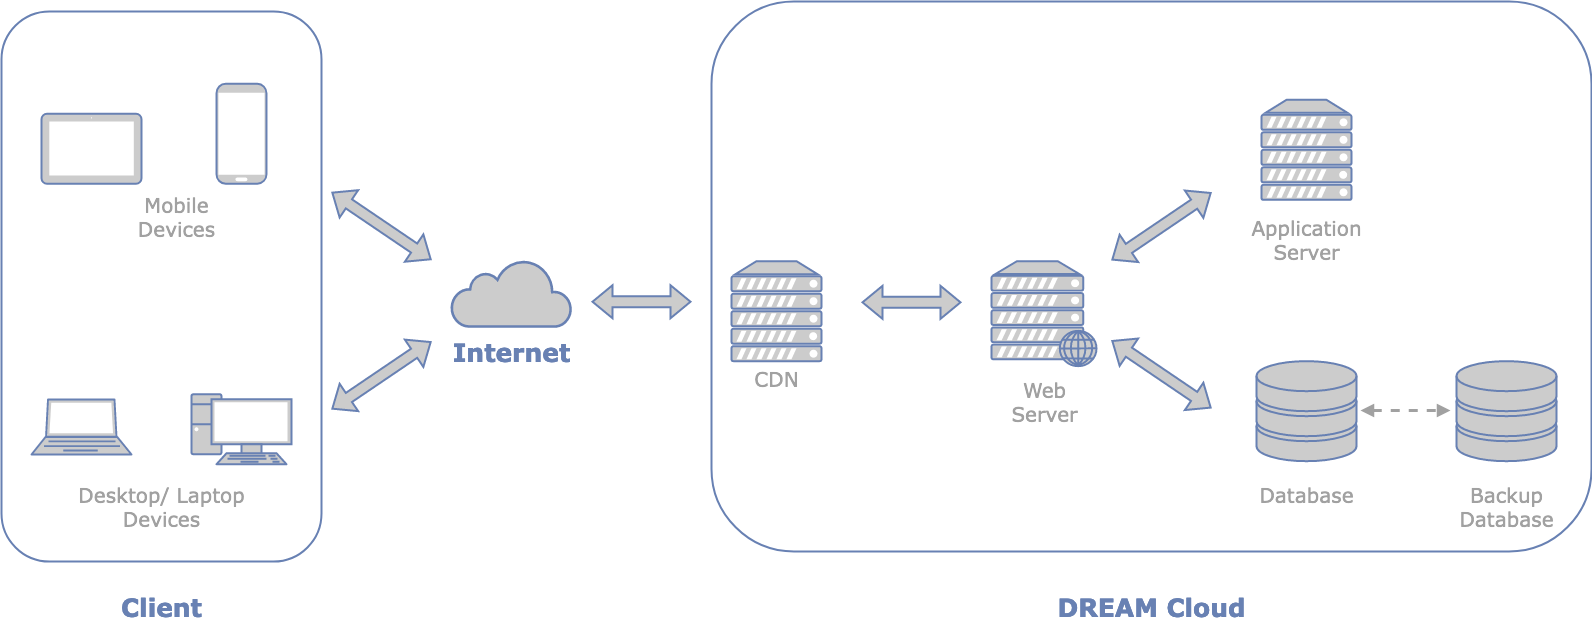

The diagram above was exported from draw.io. Its source (the exported page's mxGraphModel, read from the mxfile embedded in the PNG):
<mxGraphModel dx="1892" dy="1098" grid="1" gridSize="10" guides="1" tooltips="1" connect="1" arrows="1" fold="1" page="1" pageScale="1" pageWidth="1100" pageHeight="850" math="0" shadow="0">
  <root>
    <mxCell id="0" />
    <mxCell id="1" parent="0" />
    <mxCell id="dkUnHt_9dZEplTd5NLjD-33" value="" style="rounded=1;whiteSpace=wrap;html=1;fontFamily=Verdana;fontSize=20;fontColor=#A1A1A1;strokeColor=#6881B3;strokeWidth=2;fillColor=none;" vertex="1" parent="1">
      <mxGeometry x="10" y="30" width="320" height="550" as="geometry" />
    </mxCell>
    <mxCell id="dkUnHt_9dZEplTd5NLjD-36" value="" style="rounded=1;whiteSpace=wrap;html=1;fontFamily=Verdana;fontSize=20;fontColor=#A1A1A1;strokeColor=#6881B3;strokeWidth=2;fillColor=none;" vertex="1" parent="1">
      <mxGeometry x="720" y="20" width="880" height="550" as="geometry" />
    </mxCell>
    <mxCell id="dkUnHt_9dZEplTd5NLjD-1" value="" style="html=1;outlineConnect=0;fillColor=#CCCCCC;strokeColor=#6881B3;gradientColor=none;gradientDirection=north;strokeWidth=2;shape=mxgraph.networks.cloud;fontColor=#ffffff;" vertex="1" parent="1">
      <mxGeometry x="460" y="278.33000000000004" width="120" height="66.67" as="geometry" />
    </mxCell>
    <mxCell id="dkUnHt_9dZEplTd5NLjD-2" value="" style="fontColor=#0066CC;verticalAlign=top;verticalLabelPosition=bottom;labelPosition=center;align=center;html=1;outlineConnect=0;fillColor=#CCCCCC;strokeColor=#6881B3;gradientColor=none;gradientDirection=north;strokeWidth=2;shape=mxgraph.networks.mobile;" vertex="1" parent="1">
      <mxGeometry x="225" y="102.25" width="50" height="100" as="geometry" />
    </mxCell>
    <mxCell id="dkUnHt_9dZEplTd5NLjD-3" value="" style="fontColor=#0066CC;verticalAlign=top;verticalLabelPosition=bottom;labelPosition=center;align=center;html=1;outlineConnect=0;fillColor=#CCCCCC;strokeColor=#6881B3;gradientColor=none;gradientDirection=north;strokeWidth=2;shape=mxgraph.networks.tablet;" vertex="1" parent="1">
      <mxGeometry x="50" y="132.25" width="100" height="70" as="geometry" />
    </mxCell>
    <mxCell id="dkUnHt_9dZEplTd5NLjD-4" value="" style="fontColor=#0066CC;verticalAlign=top;verticalLabelPosition=bottom;labelPosition=center;align=center;html=1;outlineConnect=0;fillColor=#CCCCCC;strokeColor=#6881B3;gradientColor=none;gradientDirection=north;strokeWidth=2;shape=mxgraph.networks.pc;" vertex="1" parent="1">
      <mxGeometry x="200" y="412.75" width="100" height="70" as="geometry" />
    </mxCell>
    <mxCell id="dkUnHt_9dZEplTd5NLjD-5" value="" style="fontColor=#0066CC;verticalAlign=top;verticalLabelPosition=bottom;labelPosition=center;align=center;html=1;outlineConnect=0;fillColor=#CCCCCC;strokeColor=#6881B3;gradientColor=none;gradientDirection=north;strokeWidth=2;shape=mxgraph.networks.laptop;" vertex="1" parent="1">
      <mxGeometry x="40" y="418" width="100" height="55" as="geometry" />
    </mxCell>
    <mxCell id="dkUnHt_9dZEplTd5NLjD-10" value="" style="fontColor=#0066CC;verticalAlign=top;verticalLabelPosition=bottom;labelPosition=center;align=center;html=1;outlineConnect=0;fillColor=#CCCCCC;strokeColor=#6881B3;gradientColor=none;gradientDirection=north;strokeWidth=2;shape=mxgraph.networks.storage;" vertex="1" parent="1">
      <mxGeometry x="1265" y="379.67" width="100" height="100" as="geometry" />
    </mxCell>
    <mxCell id="dkUnHt_9dZEplTd5NLjD-11" value="" style="fontColor=#0066CC;verticalAlign=top;verticalLabelPosition=bottom;labelPosition=center;align=center;html=1;outlineConnect=0;fillColor=#CCCCCC;strokeColor=#6881B3;gradientColor=none;gradientDirection=north;strokeWidth=2;shape=mxgraph.networks.web_server;" vertex="1" parent="1">
      <mxGeometry x="1000" y="279.67" width="105" height="105" as="geometry" />
    </mxCell>
    <mxCell id="dkUnHt_9dZEplTd5NLjD-12" value="" style="fontColor=#0066CC;verticalAlign=top;verticalLabelPosition=bottom;labelPosition=center;align=center;html=1;outlineConnect=0;fillColor=#CCCCCC;strokeColor=#6881B3;gradientColor=none;gradientDirection=north;strokeWidth=2;shape=mxgraph.networks.server;" vertex="1" parent="1">
      <mxGeometry x="1270" y="118.33" width="90" height="100" as="geometry" />
    </mxCell>
    <mxCell id="dkUnHt_9dZEplTd5NLjD-13" value="" style="fontColor=#0066CC;verticalAlign=top;verticalLabelPosition=bottom;labelPosition=center;align=center;html=1;outlineConnect=0;fillColor=#CCCCCC;strokeColor=#6881B3;gradientColor=none;gradientDirection=north;strokeWidth=2;shape=mxgraph.networks.storage;" vertex="1" parent="1">
      <mxGeometry x="1465" y="379.67" width="100" height="100" as="geometry" />
    </mxCell>
    <mxCell id="dkUnHt_9dZEplTd5NLjD-14" value="" style="endArrow=block;startArrow=block;html=1;rounded=0;strokeWidth=2;startFill=1;endFill=1;shape=flexArrow;strokeColor=#6881B3;fillColor=#CCCCCC;" edge="1" parent="1">
      <mxGeometry width="50" height="50" relative="1" as="geometry">
        <mxPoint x="340" y="210.58" as="sourcePoint" />
        <mxPoint x="440" y="278.33" as="targetPoint" />
      </mxGeometry>
    </mxCell>
    <mxCell id="dkUnHt_9dZEplTd5NLjD-16" value="" style="endArrow=block;startArrow=block;html=1;rounded=0;strokeWidth=2;startFill=1;endFill=1;shape=flexArrow;strokeColor=#6881B3;fillColor=#CCCCCC;" edge="1" parent="1">
      <mxGeometry width="50" height="50" relative="1" as="geometry">
        <mxPoint x="340" y="427.75" as="sourcePoint" />
        <mxPoint x="440" y="360" as="targetPoint" />
      </mxGeometry>
    </mxCell>
    <mxCell id="dkUnHt_9dZEplTd5NLjD-20" value="" style="fontColor=#0066CC;verticalAlign=top;verticalLabelPosition=bottom;labelPosition=center;align=center;html=1;outlineConnect=0;fillColor=#CCCCCC;strokeColor=#6881B3;gradientColor=none;gradientDirection=north;strokeWidth=2;shape=mxgraph.networks.server;" vertex="1" parent="1">
      <mxGeometry x="740" y="279.67" width="90" height="100" as="geometry" />
    </mxCell>
    <mxCell id="dkUnHt_9dZEplTd5NLjD-21" value="&lt;font style=&quot;font-size: 20px;&quot;&gt;CDN&lt;/font&gt;" style="text;html=1;align=center;verticalAlign=middle;resizable=0;points=[];autosize=1;strokeColor=none;fillColor=none;fontSize=20;fontFamily=Verdana;fontColor=#A1A1A1;" vertex="1" parent="1">
      <mxGeometry x="755" y="381.67" width="60" height="30" as="geometry" />
    </mxCell>
    <mxCell id="dkUnHt_9dZEplTd5NLjD-23" value="&lt;font style=&quot;font-size: 25px&quot;&gt;&lt;b&gt;&lt;font style=&quot;font-size: 25px&quot; color=&quot;#6881B3&quot;&gt;Internet&lt;/font&gt;&lt;/b&gt;&lt;/font&gt;" style="text;html=1;align=center;verticalAlign=middle;resizable=0;points=[];autosize=1;strokeColor=none;fillColor=none;fontFamily=Verdana;fontSize=20;fontColor=#A1A1A1;" vertex="1" parent="1">
      <mxGeometry x="455" y="355" width="130" height="30" as="geometry" />
    </mxCell>
    <mxCell id="dkUnHt_9dZEplTd5NLjD-24" value="&lt;div&gt;&lt;font style=&quot;font-size: 20px&quot;&gt;Web&lt;br&gt;&lt;/font&gt;&lt;/div&gt;&lt;div&gt;&lt;font style=&quot;font-size: 20px&quot;&gt;Server&lt;/font&gt;&lt;/div&gt;" style="text;html=1;align=center;verticalAlign=middle;resizable=0;points=[];autosize=1;strokeColor=none;fillColor=none;fontFamily=Verdana;fontSize=20;fontColor=#A1A1A1;" vertex="1" parent="1">
      <mxGeometry x="1012.5" y="394.67" width="80" height="50" as="geometry" />
    </mxCell>
    <mxCell id="dkUnHt_9dZEplTd5NLjD-25" value="&lt;div&gt;&lt;font style=&quot;font-size: 20px&quot; face=&quot;Verdana&quot; color=&quot;#A1A1A1&quot;&gt;Application&lt;br&gt;&lt;/font&gt;&lt;/div&gt;&lt;div&gt;&lt;font style=&quot;font-size: 20px&quot; face=&quot;Verdana&quot; color=&quot;#A1A1A1&quot;&gt;Server&lt;/font&gt;&lt;/div&gt;" style="text;html=1;align=center;verticalAlign=middle;resizable=0;points=[];autosize=1;strokeColor=none;fillColor=none;" vertex="1" parent="1">
      <mxGeometry x="1250" y="238.33" width="130" height="40" as="geometry" />
    </mxCell>
    <mxCell id="dkUnHt_9dZEplTd5NLjD-26" value="&lt;font style=&quot;font-size: 20px&quot;&gt;Database&lt;/font&gt;" style="text;html=1;align=center;verticalAlign=middle;resizable=0;points=[];autosize=1;strokeColor=none;fillColor=none;fontFamily=Verdana;fontSize=20;fontColor=#A1A1A1;" vertex="1" parent="1">
      <mxGeometry x="1260" y="497.66999999999996" width="110" height="30" as="geometry" />
    </mxCell>
    <mxCell id="dkUnHt_9dZEplTd5NLjD-27" value="&lt;div style=&quot;font-size: 20px;&quot;&gt;&lt;font style=&quot;font-size: 20px&quot;&gt;Backup&lt;/font&gt;&lt;/div&gt;&lt;div style=&quot;font-size: 20px;&quot;&gt;&lt;font style=&quot;font-size: 20px&quot;&gt;Database&lt;/font&gt;&lt;/div&gt;" style="text;html=1;align=center;verticalAlign=middle;resizable=0;points=[];autosize=1;strokeColor=none;fillColor=none;fontFamily=Verdana;fontSize=20;fontColor=#A1A1A1;" vertex="1" parent="1">
      <mxGeometry x="1460" y="499.66999999999996" width="110" height="50" as="geometry" />
    </mxCell>
    <mxCell id="dkUnHt_9dZEplTd5NLjD-28" value="&lt;div style=&quot;font-size: 20px;&quot;&gt;&lt;font style=&quot;font-size: 20px&quot;&gt;Desktop/ Laptop&lt;/font&gt;&lt;font style=&quot;font-size: 20px&quot;&gt; &lt;br style=&quot;font-size: 20px;&quot;&gt;&lt;/font&gt;&lt;/div&gt;&lt;div style=&quot;font-size: 20px;&quot;&gt;&lt;font style=&quot;font-size: 20px&quot;&gt;Devices&lt;/font&gt;&lt;/div&gt;" style="text;html=1;align=center;verticalAlign=middle;resizable=0;points=[];autosize=1;strokeColor=none;fillColor=none;fontFamily=Verdana;fontSize=20;fontColor=#A1A1A1;" vertex="1" parent="1">
      <mxGeometry x="80" y="500" width="180" height="50" as="geometry" />
    </mxCell>
    <mxCell id="dkUnHt_9dZEplTd5NLjD-29" value="&lt;div style=&quot;font-size: 20px;&quot;&gt;&lt;font style=&quot;font-size: 20px&quot;&gt;Mobile &lt;br style=&quot;font-size: 20px;&quot;&gt;&lt;/font&gt;&lt;/div&gt;&lt;div style=&quot;font-size: 20px;&quot;&gt;&lt;font style=&quot;font-size: 20px&quot;&gt;Devices&lt;/font&gt;&lt;/div&gt;" style="text;html=1;align=center;verticalAlign=middle;resizable=0;points=[];autosize=1;strokeColor=none;fillColor=none;fontFamily=Verdana;fontSize=20;fontColor=#A1A1A1;" vertex="1" parent="1">
      <mxGeometry x="140" y="210" width="90" height="50" as="geometry" />
    </mxCell>
    <mxCell id="dkUnHt_9dZEplTd5NLjD-30" value="" style="endArrow=block;startArrow=block;html=1;rounded=0;strokeWidth=2;startFill=1;endFill=1;shape=flexArrow;strokeColor=#6881B3;fillColor=#CCCCCC;" edge="1" parent="1">
      <mxGeometry width="50" height="50" relative="1" as="geometry">
        <mxPoint x="1120" y="358.91999999999996" as="sourcePoint" />
        <mxPoint x="1220" y="426.6699999999999" as="targetPoint" />
      </mxGeometry>
    </mxCell>
    <mxCell id="dkUnHt_9dZEplTd5NLjD-31" value="" style="endArrow=block;startArrow=block;html=1;rounded=0;strokeWidth=2;startFill=1;endFill=1;shape=flexArrow;strokeColor=#6881B3;fillColor=#CCCCCC;" edge="1" parent="1">
      <mxGeometry width="50" height="50" relative="1" as="geometry">
        <mxPoint x="1120" y="278.67" as="sourcePoint" />
        <mxPoint x="1220" y="210.91999999999996" as="targetPoint" />
      </mxGeometry>
    </mxCell>
    <mxCell id="dkUnHt_9dZEplTd5NLjD-32" value="" style="endArrow=block;startArrow=block;html=1;rounded=0;strokeWidth=2;startFill=1;endFill=1;shape=flexArrow;strokeColor=#6881B3;fillColor=#CCCCCC;" edge="1" parent="1">
      <mxGeometry width="50" height="50" relative="1" as="geometry">
        <mxPoint x="870" y="320.84" as="sourcePoint" />
        <mxPoint x="970" y="320.84" as="targetPoint" />
      </mxGeometry>
    </mxCell>
    <mxCell id="dkUnHt_9dZEplTd5NLjD-35" value="" style="endArrow=block;startArrow=block;html=1;rounded=0;strokeWidth=2;startFill=1;endFill=1;shape=flexArrow;strokeColor=#6881B3;fillColor=#CCCCCC;" edge="1" parent="1">
      <mxGeometry width="50" height="50" relative="1" as="geometry">
        <mxPoint x="600" y="320.23999999999984" as="sourcePoint" />
        <mxPoint x="700" y="320.23999999999984" as="targetPoint" />
      </mxGeometry>
    </mxCell>
    <mxCell id="dkUnHt_9dZEplTd5NLjD-37" value="&lt;b&gt;&lt;font style=&quot;font-size: 25px&quot; color=&quot;#6881B3&quot;&gt;Client&lt;/font&gt;&lt;/b&gt;" style="text;html=1;align=center;verticalAlign=middle;resizable=0;points=[];autosize=1;strokeColor=none;fillColor=none;fontFamily=Verdana;fontSize=20;fontColor=#A1A1A1;" vertex="1" parent="1">
      <mxGeometry x="120" y="610" width="100" height="30" as="geometry" />
    </mxCell>
    <mxCell id="dkUnHt_9dZEplTd5NLjD-38" value="&lt;font color=&quot;#6881B3&quot;&gt;&lt;b&gt;&lt;font style=&quot;font-size: 25px&quot;&gt;DREAM Cloud&lt;br&gt;&lt;/font&gt;&lt;/b&gt;&lt;/font&gt;" style="text;html=1;align=center;verticalAlign=middle;resizable=0;points=[];autosize=1;strokeColor=none;fillColor=none;fontFamily=Verdana;fontSize=20;fontColor=#A1A1A1;" vertex="1" parent="1">
      <mxGeometry x="1060" y="610" width="200" height="30" as="geometry" />
    </mxCell>
    <mxCell id="dkUnHt_9dZEplTd5NLjD-39" value="" style="endArrow=block;startArrow=block;html=1;rounded=0;strokeWidth=3;startFill=1;endFill=1;strokeColor=#A1A1A1;fillColor=#CCCCCC;dashed=1;" edge="1" parent="1">
      <mxGeometry width="50" height="50" relative="1" as="geometry">
        <mxPoint x="1369" y="429" as="sourcePoint" />
        <mxPoint x="1459" y="429" as="targetPoint" />
      </mxGeometry>
    </mxCell>
  </root>
</mxGraphModel>